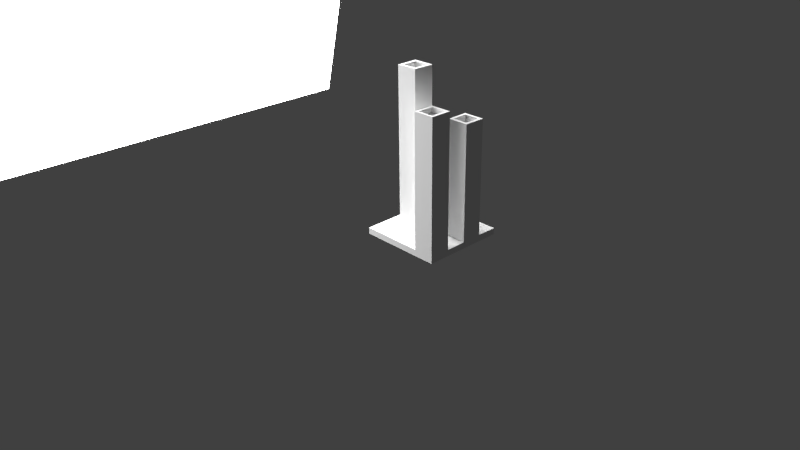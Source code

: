 # Source: cr-kerzenstaenderVariante03.blend  (saved by Blender 2.76.0; exported with 4.5.12 LTS)
import bpy
from mathutils import Matrix  # noqa: F401  (used for matrix-valued properties, if any)

bpy.ops.wm.read_factory_settings(use_empty=True)
scene = bpy.context.scene
scene.name = 'Scene'

# ---- collections
col_collection_1 = bpy.data.collections.new('Collection 1'); scene.collection.children.link(col_collection_1)

# ---- materials (node trees are filled in below, after node groups)
mat_material_001 = bpy.data.materials.new('Material.001')
mat_material_001.alpha_threshold = 0.0
mat_material_001.roughness = 0.5
mat_material = bpy.data.materials.new('Material')
mat_material.alpha_threshold = 0.0
mat_material.roughness = 0.5
mat_material.line_color = (0.0, 0.0, 0.0, 1.0)

# ---- material node trees
mat_material_001.use_nodes = True; mat_material_001.node_tree.nodes.clear()
_N = mat_material_001.node_tree.nodes; _L = mat_material_001.node_tree.links
n0 = _N.new('ShaderNodeOutputMaterial'); n0.name = 'Material Output'; n0.location = (300, 300)
n1 = _N.new('ShaderNodeEmission'); n1.name = 'Emission'; n1.location = (10, 300)
n1.inputs[0].default_value = (0.8, 0.8, 0.8, 1.0)
n1.inputs[1].default_value = 17.8
_L.new(n1.outputs[0], n0.inputs[0])
n0.is_active_output = True

# ---- world
world_world = bpy.data.worlds.new('World'); scene.world = world_world
world_world.color = (0.05088, 0.05088, 0.05088)
world_world.use_sun_shadow = False
world_world.sun_shadow_jitter_overblur = 0.0
world_world.cycles.sampling_method = 'MANUAL'
world_world.cycles.sample_map_resolution = 256

# ---- cameras
cam_camera = bpy.data.cameras.new('Camera')
cam_camera.clip_end = 100.0
cam_camera.lens = 35.0
cam_camera.sensor_width = 32.0
cam_camera.sensor_height = 18.0
cam_camera.ortho_scale = 7.314
cam_camera.dof.focus_distance = 0.0

# ---- meshes
me_plane = bpy.data.meshes.new('Plane')
me_plane.from_pydata([(-1.0, -1.0, 0.0), (1.0, -1.0, 0.0), (-1.0, 1.0, 0.0), (1.0, 1.0, 0.0)], [], [(0, 1, 3, 2)])
me_plane.materials.append(mat_material_001)
me_plane.use_remesh_preserve_volume = False
me_plane.use_remesh_preserve_attributes = False
me_plane.use_mirror_vertex_groups = False
me_plane.update()
me_cube = bpy.data.meshes.new('Cube')
me_cube.from_pydata([(1.369, 1.369, -0.1049), (1.369, -1.369, -0.1049), (-1.369, -1.369, -0.1049), (-1.369, 1.369, -0.1049), (1.369, 1.369, 0.1049), (1.369, -1.369, 0.1049), (-1.369, -1.369, 0.1049), (-1.369, 1.369, 0.1049), (1.369, 0.0, -0.1049), (3.576e-07, 1.369, -0.1049), (1.369, 1.369, 0.0), (-1.192e-07, -1.369, -0.1049), (1.369, -1.369, 0.0), (-1.369, 4.768e-07, -0.1049), (-1.369, -1.369, 0.0), (-1.369, 1.369, 0.0), (1.369, -7.153e-07, 0.1049), (3.576e-07, 1.369, 0.1049), (-7.153e-07, -1.369, 0.1049), (-1.369, 2.384e-07, 0.1049), (3.576e-07, 1.369, 0.0), (-1.369, 2.384e-07, 0.0), (-3.576e-07, -1.369, 0.0), (1.369, -3.576e-07, 0.0), (-1.788e-07, -2.384e-07, 0.1049), (1.192e-07, 2.384e-07, -0.1049), (1.369, -0.6846, -0.1049), (-0.6846, 1.369, -0.1049), (1.369, 1.369, 0.05247), (-0.6846, -1.369, -0.1049), (1.369, -1.369, 0.05247), (-1.369, 0.6846, -0.1049), (-1.369, -1.369, 0.05247), (-1.369, 1.369, 0.05247), (1.369, -0.6846, 0.1049), (-0.6846, 1.369, 0.1049), (-0.6846, -1.369, 0.1049), (-1.369, 0.6846, 0.1049), (1.369, 0.6846, -0.1049), (0.6846, 1.369, -0.1049), (1.369, 1.369, -0.05247), (0.6846, -1.369, -0.1049), (1.369, -1.369, -0.05247), (-1.369, -0.6846, -0.1049), (-1.369, -1.369, -0.05247), (-1.369, 1.369, -0.05247), (1.369, 0.6846, 0.1049), (0.6846, 1.369, 0.1049), (0.6846, -1.369, 0.1049), (-1.369, -0.6846, 0.1049), (-0.6846, 1.369, 0.0), (0.6846, 1.369, 0.0), (3.576e-07, 1.369, 0.05247), (3.576e-07, 1.369, -0.05247), (-1.369, 0.6846, 0.0), (-1.369, -0.6846, 0.0), (-1.369, 3.576e-07, -0.05247), (-1.369, 2.384e-07, 0.05247), (-0.6846, -1.369, 0.0), (0.6846, -1.369, 0.0), (-2.384e-07, -1.369, -0.05247), (-5.364e-07, -1.369, 0.05247), (1.369, -0.6846, 0.0), (1.369, 0.6846, 0.0), (1.369, -1.788e-07, -0.05247), (1.369, -5.364e-07, 0.05247), (-4.47e-07, -0.6846, 0.1049), (8.941e-08, 0.6846, 0.1049), (0.6846, -4.768e-07, 0.1049), (-0.6846, 0.0, 0.1049), (-0.6846, 3.576e-07, -0.1049), (0.6846, 1.192e-07, -0.1049), (2.384e-07, 0.6846, -0.1049), (0.0, -0.6846, -0.1049), (0.6846, -0.6846, -0.1049), (0.6846, 0.6846, -0.1049), (-0.6846, 0.6846, -0.1049), (-0.6846, 0.6846, 0.1049), (0.6846, 0.6846, 0.1049), (0.6846, -0.6846, 0.1049), (1.369, 0.6846, 0.05247), (1.369, 0.6846, -0.05247), (1.369, -0.6846, -0.05247), (0.6846, -1.369, 0.05247), (0.6846, -1.369, -0.05247), (-0.6846, -1.369, -0.05247), (-1.369, -0.6846, 0.05247), (-1.369, -0.6846, -0.05247), (-1.369, 0.6846, -0.05247), (0.6846, 1.369, -0.05247), (0.6846, 1.369, 0.05247), (-0.6846, 1.369, 0.05247), (-0.6846, 1.369, -0.05247), (-1.369, 0.6846, 0.05247), (-0.6846, -1.369, 0.05247), (1.369, -0.6846, 0.05247), (-0.6846, -0.6846, 0.1049), (-0.6846, -0.6846, -0.1049), (0.6846, 1.192e-07, -4.962), (1.192e-07, 2.384e-07, -4.962), (2.384e-07, 0.6846, -4.962), (0.6846, 0.6846, -4.962), (-1.369, -0.6846, -3.657), (-1.369, 4.768e-07, -3.657), (-0.6846, 3.576e-07, -3.657), (-0.6846, -0.6846, -3.657), (0.6846, -1.369, -2.476), (-1.192e-07, -1.369, -2.476), (0.0, -0.6846, -2.476), (0.6846, -0.6846, -2.476), (-0.6846, 1.369, -4.241), (-1.369, 1.369, -4.241), (-1.369, 0.6846, -4.241), (-0.6846, 0.6846, -4.241), (-1.272, -0.5872, -3.657), (-1.272, -0.09745, -3.657), (-0.7821, -0.09745, -3.657), (-0.7821, -0.5872, -3.657), (-1.369, -0.6846, -3.848), (-1.369, 4.768e-07, -3.848), (-0.6846, 3.576e-07, -3.848), (-0.6846, -0.6846, -3.848), (-1.272, -0.5872, -3.848), (-1.272, -0.09745, -3.848), (-0.7821, -0.09745, -3.848), (-0.7821, -0.5872, -3.848), (-0.7668, 1.287, -4.241), (-1.287, 1.287, -4.241), (-1.287, 0.7668, -4.241), (-0.7668, 0.7668, -4.241), (-0.6846, 1.369, -4.402), (-1.369, 1.369, -4.402), (-1.369, 0.6846, -4.402), (-0.6846, 0.6846, -4.402), (-0.7668, 1.287, -4.402), (-1.287, 1.287, -4.402), (-1.287, 0.7668, -4.402), (-0.7668, 0.7668, -4.402), (0.582, -1.267, -2.476), (0.1026, -1.267, -2.476), (0.1026, -0.7872, -2.476), (0.582, -0.7872, -2.476), (0.6846, -1.369, -2.655), (-1.192e-07, -1.369, -2.655), (0.0, -0.6846, -2.655), (0.6846, -0.6846, -2.655), (0.582, -1.267, -2.655), (0.1026, -1.267, -2.655), (0.1026, -0.7872, -2.655), (0.582, -0.7872, -2.655), (0.5704, 0.1142, -4.962), (0.1142, 0.1142, -4.962), (0.1142, 0.5704, -4.962), (0.5704, 0.5704, -4.962), (0.6846, 1.192e-07, -5.3), (1.192e-07, 2.384e-07, -5.3), (2.384e-07, 0.6846, -5.3), (0.6846, 0.6846, -5.3), (0.5704, 0.1142, -5.3), (0.1142, 0.1142, -5.3), (0.1142, 0.5704, -5.3), (0.5704, 0.5704, -5.3)], [], [(97, 29, 2, 43), (96, 49, 6, 36), (95, 34, 5, 30), (94, 36, 6, 32), (93, 37, 7, 33), (92, 27, 3, 45), (91, 50, 15, 33), (90, 51, 20, 52), (89, 39, 9, 53), (88, 54, 15, 45), (87, 55, 21, 56), (86, 49, 19, 57), (85, 58, 14, 44), (84, 59, 22, 60), (83, 48, 18, 61), (82, 62, 12, 42), (81, 63, 23, 64), (80, 46, 16, 65), (79, 66, 18, 48), (78, 67, 24, 68), (77, 37, 19, 69), (76, 70, 13, 31), (71, 25, 99, 98), (73, 74, 109, 108), (71, 74, 73, 25), (8, 26, 74, 71), (26, 1, 41, 74), (39, 75, 72, 9), (0, 38, 75, 39), (38, 8, 71, 75), (3, 27, 110, 111), (9, 72, 76, 27), (72, 25, 70, 76), (67, 77, 69, 24), (17, 35, 77, 67), (35, 7, 37, 77), (46, 78, 68, 16), (4, 47, 78, 46), (47, 17, 67, 78), (34, 79, 48, 5), (16, 68, 79, 34), (68, 24, 66, 79), (63, 80, 65, 23), (10, 28, 80, 63), (28, 4, 46, 80), (38, 81, 64, 8), (0, 40, 81, 38), (40, 10, 63, 81), (26, 82, 42, 1), (8, 64, 82, 26), (64, 23, 62, 82), (59, 83, 61, 22), (12, 30, 83, 59), (30, 5, 48, 83), (41, 84, 60, 11), (1, 42, 84, 41), (42, 12, 59, 84), (29, 85, 44, 2), (11, 60, 85, 29), (60, 22, 58, 85), (55, 86, 57, 21), (14, 32, 86, 55), (32, 6, 49, 86), (43, 87, 56, 13), (2, 44, 87, 43), (44, 14, 55, 87), (31, 88, 45, 3), (13, 56, 88, 31), (56, 21, 54, 88), (51, 89, 53, 20), (10, 40, 89, 51), (40, 0, 39, 89), (47, 90, 52, 17), (4, 28, 90, 47), (28, 10, 51, 90), (35, 91, 33, 7), (17, 52, 91, 35), (52, 20, 50, 91), (50, 92, 45, 15), (20, 53, 92, 50), (53, 9, 27, 92), (54, 93, 33, 15), (21, 57, 93, 54), (57, 19, 37, 93), (58, 94, 32, 14), (22, 61, 94, 58), (61, 18, 36, 94), (62, 95, 30, 12), (23, 65, 95, 62), (65, 16, 34, 95), (66, 96, 36, 18), (24, 69, 96, 66), (69, 19, 49, 96), (97, 43, 102, 105), (25, 73, 97, 70), (73, 11, 29, 97), (99, 100, 156, 155), (72, 75, 101, 100), (25, 72, 100, 99), (75, 71, 98, 101), (102, 103, 119, 118), (43, 13, 103, 102), (13, 70, 104, 103), (70, 97, 105, 104), (139, 138, 146, 147), (41, 11, 107, 106), (74, 41, 106, 109), (11, 73, 108, 107), (126, 127, 135, 134), (27, 76, 113, 110), (31, 3, 111, 112), (76, 31, 112, 113), (116, 117, 114, 115), (105, 102, 118, 121), (115, 114, 122, 123), (114, 117, 125, 122), (121, 118, 122, 125), (118, 119, 123, 122), (120, 121, 125, 124), (119, 120, 124, 123), (117, 116, 124, 125), (116, 115, 123, 124), (104, 105, 121, 120), (103, 104, 120, 119), (126, 129, 128, 127), (112, 111, 131, 132), (128, 129, 137, 136), (110, 113, 133, 130), (130, 133, 137, 134), (132, 131, 135, 136), (133, 132, 136, 137), (131, 130, 134, 135), (129, 126, 134, 137), (113, 112, 132, 133), (127, 128, 136, 135), (111, 110, 130, 131), (141, 138, 139, 140), (106, 107, 143, 142), (141, 140, 148, 149), (108, 109, 145, 144), (144, 145, 149, 148), (142, 143, 147, 146), (145, 142, 146, 149), (143, 144, 148, 147), (109, 106, 142, 145), (138, 141, 149, 146), (107, 108, 144, 143), (140, 139, 147, 148), (153, 150, 151, 152), (101, 98, 154, 157), (151, 150, 158, 159), (153, 152, 160, 161), (157, 154, 158, 161), (155, 156, 160, 159), (156, 157, 161, 160), (154, 155, 159, 158), (150, 153, 161, 158), (152, 151, 159, 160), (100, 101, 157, 156), (98, 99, 155, 154)])
me_cube.materials.append(mat_material)
me_cube.use_remesh_preserve_volume = False
me_cube.use_remesh_preserve_attributes = False
me_cube.use_mirror_vertex_groups = False
me_cube.update()

# ---- objects
ob_plane = bpy.data.objects.new('Plane', me_plane)
ob_cr_kerzenst_nder = bpy.data.objects.new('cr-kerzenständer', me_cube)
ob_camera = bpy.data.objects.new('Camera', cam_camera)

# ---- transforms, parenting, visibility, modifiers, constraints
ob_plane.location = (-1.373, 0.0, 0.7185)
ob_plane.rotation_euler = (-0.0, 1.818, -0.0)
ob_plane.lineart.crease_threshold = 0.0
ob_cr_kerzenst_nder.location = (0.0, 0.0, 0.0)
ob_cr_kerzenst_nder.scale = (-0.07338, -0.07338, -0.07338)
ob_cr_kerzenst_nder.lock_rotations_4d = False
ob_cr_kerzenst_nder.empty_display_type = 'ARROWS'
ob_cr_kerzenst_nder.lineart.crease_threshold = 0.0
ob_camera.location = (1.254, -1.267, 0.9022)
ob_camera.rotation_euler = (1.109, 0.01082, 0.8149)
ob_camera.lock_rotations_4d = False
ob_camera.empty_display_type = 'ARROWS'
ob_camera.color = (0.0, 0.0, 0.0, 0.0)
ob_camera.display_type = 'WIRE'
ob_camera.lineart.crease_threshold = 0.0

# ---- collection membership
col_collection_1.objects.link(ob_plane)
col_collection_1.objects.link(ob_cr_kerzenst_nder)
col_collection_1.objects.link(ob_camera)

# ---- scene / render settings (as saved in the file)
scene.camera = ob_camera
scene.frame_start = 1; scene.frame_end = 250; scene.frame_set(1)
scene.render.engine = 'CYCLES'
scene.render.resolution_percentage = 50
scene.render.dither_intensity = 0.0
scene.cycles.use_denoising = False
scene.cycles.samples = 1000
scene.cycles.sampling_pattern = 'TABULATED_SOBOL'
scene.cycles.light_sampling_threshold = 0.0
scene.cycles.use_adaptive_sampling = False
scene.cycles.use_light_tree = False
scene.cycles.blur_glossy = 0.0
scene.cycles.pixel_filter_type = 'GAUSSIAN'
scene.cycles.sample_clamp_indirect = 0.0
scene.view_settings.view_transform = 'Standard'
bpy.context.view_layer.update()
